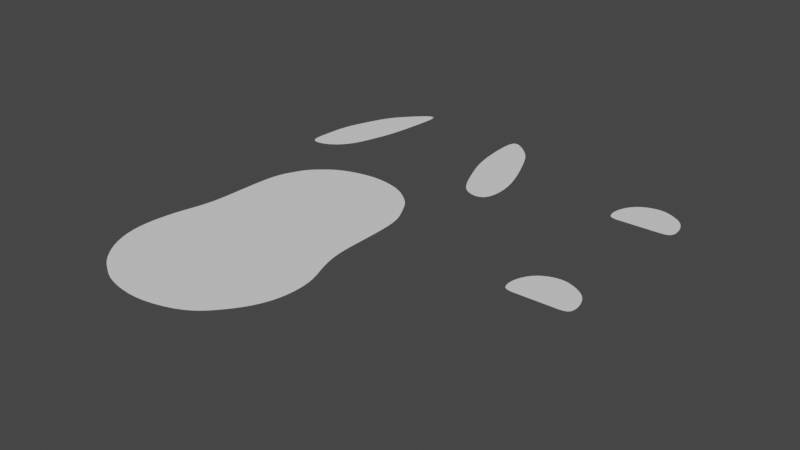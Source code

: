 # Source: pgn.blend  (saved by Blender 2.81.16; exported with 4.5.12 LTS)
import bpy
from mathutils import Matrix  # noqa: F401  (used for matrix-valued properties, if any)

bpy.ops.wm.read_factory_settings(use_empty=True)
scene = bpy.context.scene
scene.name = 'Scene'

# ---- collections
col_collection = bpy.data.collections.new('Collection'); scene.collection.children.link(col_collection)

# ---- world
world_world = bpy.data.worlds.new('World'); scene.world = world_world
world_world.use_nodes = True; world_world.node_tree.nodes.clear()
_N = world_world.node_tree.nodes; _L = world_world.node_tree.links
n0 = _N.new('ShaderNodeOutputWorld'); n0.name = 'World Output'; n0.location = (300, 300)
n1 = _N.new('ShaderNodeBackground'); n1.name = 'Background'; n1.location = (10, 300)
n1.inputs[0].default_value = (0.05088, 0.05088, 0.05088, 1.0)
_L.new(n1.outputs[0], n0.inputs[0])
n0.is_active_output = True
world_world.color = (0.05088, 0.05088, 0.05088)
world_world.use_sun_shadow = False
world_world.sun_shadow_jitter_overblur = 0.0

# ---- meshes
me_plane = bpy.data.meshes.new('Plane')
me_plane.from_pydata([(-2.253, 0.6997, 0.0), (-2.059, 0.8185, 0.0), (-2.145, 1.189, 0.0), (-1.955, 1.385, 0.0), (-2.238, 0.9519, 0.0), (-1.992, 1.036, 0.0), (-2.13, 0.7298, 0.0), (-2.058, 1.284, 0.0), (-2.133, 0.9904, 0.0), (-1.973, 1.216, 0.0), (-2.19, 1.074, 0.0), (-2.105, 1.14, 0.0), (-2.247, 0.8035, 0.0), (-2.032, 0.9078, 0.0), (-2.154, 0.85, 0.0), (-1.355, 0.7904, 0.0), (-1.195, 0.7076, 0.0), (-1.473, 1.357, 0.0), (-1.317, 1.225, 0.0), (-1.446, 1.019, 0.0), (-1.222, 1.002, 0.0), (-1.304, 0.723, 0.0), (-1.382, 1.291, 0.0), (-1.301, 0.9919, 0.0), (-1.402, 0.9027, 0.0), (-1.18, 0.8567, 0.0), (-1.287, 0.8517, 0.0), (-1.267, 1.11, 0.0), (-1.467, 1.169, 0.0), (-1.345, 1.128, 0.0), (-0.6962, 0.9142, 0.0), (-0.3942, 0.9237, 0.0), (-0.6646, 1.062, 0.0), (-0.4228, 1.058, 0.0), (-0.5373, 0.9189, 0.0), (-0.5422, 1.122, 0.0), (-0.6974, 0.9965, 0.0), (-0.3967, 0.9998, 0.0), (-0.5392, 0.9981, 0.0), (-0.6207, 1.098, 0.0), (-0.6326, 0.9161, 0.0), (-0.6341, 0.9971, 0.0), (-0.4578, 0.9213, 0.0), (-0.4698, 1.092, 0.0), (-0.46, 0.9989, 0.0), (-0.6962, 0.1324, 0.0), (-0.3942, 0.1419, 0.0), (-0.6646, 0.2798, 0.0), (-0.4228, 0.2765, 0.0), (-0.5373, 0.1372, 0.0), (-0.5422, 0.3399, 0.0), (-0.6974, 0.2147, 0.0), (-0.3967, 0.218, 0.0), (-0.5392, 0.2164, 0.0), (-0.6207, 0.3165, 0.0), (-0.6326, 0.1343, 0.0), (-0.6341, 0.2154, 0.0), (-0.4578, 0.1395, 0.0), (-0.4698, 0.3098, 0.0), (-0.46, 0.2172, 0.0), (-2.026, -0.6909, 0.0), (-1.442, -0.7099, 0.0), (-2.017, 0.4474, 0.0), (-1.44, 0.4702, 0.0), (-2.098, -0.08739, 0.0), (-1.354, -0.08542, 0.0), (-1.702, -0.8087, 0.0), (-1.715, 0.5936, 0.0), (-1.709, -0.08641, 0.0), (-1.896, 0.5473, 0.0), (-1.889, -0.08679, 0.0), (-1.883, -0.7783, 0.0), (-1.537, -0.7631, 0.0), (-1.554, 0.5563, 0.0), (-1.544, -0.08605, 0.0), (-2.159, -0.4594, 0.0), (-1.279, -0.4584, 0.0), (-1.705, -0.4589, 0.0), (-1.886, -0.4591, 0.0), (-1.54, -0.4587, 0.0), (-2.108, -0.5923, 0.0), (-1.338, -0.5918, 0.0), (-1.704, -0.6452, 0.0), (-1.884, -0.6453, 0.0), (-1.539, -0.6451, 0.0), (-1.354, 0.3044, 0.0), (-2.086, 0.3015, 0.0), (-1.712, 0.2612, 0.0), (-1.893, 0.2606, 0.0), (-1.547, 0.2617, 0.0), (-1.319, -0.1998, 0.0), (-1.708, -0.1854, 0.0), (-1.888, -0.1858, 0.0), (-1.543, -0.1851, 0.0), (-2.131, -0.2015, 0.0), (-2.153, -0.3115, 0.0), (-1.276, -0.2987, 0.0), (-1.707, -0.288, 0.0), (-1.888, -0.2883, 0.0), (-1.542, -0.2878, 0.0), (-2.092, 0.1071, 0.0), (-1.354, 0.1095, 0.0), (-1.71, 0.0874, 0.0), (-1.891, 0.08692, 0.0), (-1.545, 0.08783, 0.0), (-2.093, 0.04813, 0.0), (-1.354, 0.05042, 0.0), (-1.71, 0.03472, 0.0), (-1.89, 0.03427, 0.0), (-1.545, 0.03513, 0.0), (-1.956, 0.4973, 0.0), (-1.993, -0.08709, 0.0), (-1.954, -0.7346, 0.0), (-2.022, -0.4593, 0.0), (-1.996, -0.6188, 0.0), (-1.989, 0.2811, 0.0), (-2.01, -0.1936, 0.0), (-2.02, -0.2999, 0.0), (-1.991, 0.097, 0.0), (-1.992, 0.0412, 0.0), (-1.49, -0.7365, 0.0), (-1.497, 0.5132, 0.0), (-1.449, -0.08574, 0.0), (-1.409, -0.4586, 0.0), (-1.438, -0.6184, 0.0), (-1.45, 0.2831, 0.0), (-1.431, -0.1924, 0.0), (-1.409, -0.2932, 0.0), (-1.45, 0.09866, 0.0), (-1.449, 0.04277, 0.0), (-1.397, 0.3873, 0.0), (-1.714, 0.4274, 0.0), (-1.894, 0.404, 0.0), (-1.55, 0.409, 0.0), (-2.051, 0.3745, 0.0), (-1.973, 0.3892, 0.0), (-1.474, 0.3982, 0.0)], [], [(11, 9, 3, 7), (14, 13, 5, 8), (12, 14, 8, 4), (10, 11, 7, 2), (4, 8, 11, 10), (8, 5, 9, 11), (0, 6, 14, 12), (6, 1, 13, 14), (29, 27, 18, 22), (26, 25, 20, 23), (24, 26, 23, 19), (28, 29, 22, 17), (15, 21, 26, 24), (21, 16, 25, 26), (19, 23, 29, 28), (23, 20, 27, 29), (44, 37, 33, 43), (41, 38, 35, 39), (40, 34, 38, 41), (42, 31, 37, 44), (30, 40, 41, 36), (36, 41, 39, 32), (34, 42, 44, 38), (38, 44, 43, 35), (59, 52, 48, 58), (56, 53, 50, 54), (55, 49, 53, 56), (57, 46, 52, 59), (45, 55, 56, 51), (51, 56, 54, 47), (49, 57, 59, 53), (53, 59, 58, 50), (136, 130, 63, 121), (126, 90, 65, 122), (92, 91, 68, 70), (132, 131, 67, 69), (135, 132, 69, 110), (116, 92, 70, 111), (91, 93, 74, 68), (131, 133, 73, 67), (82, 84, 79, 77), (114, 83, 78, 113), (83, 82, 77, 78), (124, 81, 76, 123), (120, 61, 81, 124), (71, 66, 82, 83), (112, 71, 83, 114), (66, 72, 84, 82), (102, 104, 89, 87), (118, 103, 88, 115), (103, 102, 87, 88), (128, 101, 85, 125), (97, 99, 93, 91), (117, 98, 92, 116), (98, 97, 91, 92), (127, 96, 90, 126), (123, 76, 96, 127), (78, 77, 97, 98), (113, 78, 98, 117), (77, 79, 99, 97), (129, 106, 101, 128), (108, 107, 102, 103), (119, 108, 103, 118), (107, 109, 104, 102), (68, 74, 109, 107), (111, 70, 108, 119), (70, 68, 107, 108), (122, 65, 106, 129), (64, 111, 119, 105), (105, 119, 118, 100), (75, 113, 117, 95), (95, 117, 116, 94), (100, 118, 115, 86), (60, 112, 114, 80), (80, 114, 113, 75), (94, 116, 111, 64), (134, 135, 110, 62), (74, 122, 129, 109), (109, 129, 128, 104), (79, 123, 127, 99), (99, 127, 126, 93), (104, 128, 125, 89), (72, 120, 124, 84), (84, 124, 123, 79), (93, 126, 122, 74), (133, 136, 121, 73), (89, 125, 136, 133), (86, 115, 135, 134), (87, 89, 133, 131), (115, 88, 132, 135), (88, 87, 131, 132), (125, 85, 130, 136)])
_uv = me_plane.uv_layers.new(name='UVMap')
_uv.uv.foreach_set('vector', [0.4439, 0.75, 0.878, 0.75, 0.878, 1.0, 0.4439, 1.0, 0.4439, 0.1991, 0.878, 0.1991, 0.878, 0.4839, 0.4439, 0.4839, 0.0, 0.1991, 0.4439, 0.1991, 0.4439, 0.4839, 0.0, 0.4839, 0.0, 0.75, 0.4439, 0.75, 0.4439, 1.0, 0.0, 1.0, 0.0, 0.4839, 0.4439, 0.4839, 0.4439, 0.75, 0.0, 0.75, 0.4439, 0.4839, 0.878, 0.4839, 0.878, 0.75, 0.4439, 0.75, 0.0, 0.0, 0.4439, 0.0, 0.4439, 0.1991, 0.0, 0.1991, 0.4439, 0.0, 0.878, 0.0, 0.878, 0.1991, 0.4439, 0.1991, 0.4589, 0.75, 1.0, 0.75, 1.0, 1.0, 0.4589, 1.0, 0.4589, 0.25, 1.0, 0.25, 1.0, 0.5, 0.4589, 0.5, 0.0, 0.25, 0.4589, 0.25, 0.4589, 0.5, 0.0, 0.5, 0.0, 0.75, 0.4589, 0.75, 0.4589, 1.0, 0.0, 1.0, 0.0, 0.0, 0.4589, 0.0, 0.4589, 0.25, 0.0, 0.25, 0.4589, 0.0, 1.0, 0.0, 1.0, 0.25, 0.4589, 0.25, 0.0, 0.5, 0.4589, 0.5, 0.4589, 0.75, 0.0, 0.75, 0.4589, 0.5, 1.0, 0.5, 1.0, 0.75, 0.4589, 0.75, 0.75, 0.3907, 1.0, 0.3907, 1.0, 1.0, 0.75, 1.0, 0.2, 0.3907, 0.5, 0.3907, 0.5, 1.0, 0.2, 1.0, 0.2, 0.0, 0.5, 0.0, 0.5, 0.3907, 0.2, 0.3907, 0.75, 0.0, 1.0, 0.0, 1.0, 0.3907, 0.75, 0.3907, 0.0, 0.0, 0.2, 0.0, 0.2, 0.3907, 0.0, 0.3907, 0.0, 0.3907, 0.2, 0.3907, 0.2, 1.0, 0.0, 1.0, 0.5, 0.0, 0.75, 0.0, 0.75, 0.3907, 0.5, 0.3907, 0.5, 0.3907, 0.75, 0.3907, 0.75, 1.0, 0.5, 1.0, 0.75, 0.3907, 1.0, 0.3907, 1.0, 1.0, 0.75, 1.0, 0.2, 0.3907, 0.5, 0.3907, 0.5, 1.0, 0.2, 1.0, 0.2, 0.0, 0.5, 0.0, 0.5, 0.3907, 0.2, 0.3907, 0.75, 0.0, 1.0, 0.0, 1.0, 0.3907, 0.75, 0.3907, 0.0, 0.0, 0.2, 0.0, 0.2, 0.3907, 0.0, 0.3907, 0.0, 0.3907, 0.2, 0.3907, 0.2, 1.0, 0.0, 1.0, 0.5, 0.0, 0.75, 0.0, 0.75, 0.3907, 0.5, 0.3907, 0.5, 0.3907, 0.75, 0.3907, 0.75, 1.0, 0.5, 1.0, 0.8396, 0.8793, 1.0, 0.8793, 1.0, 1.0, 0.8396, 1.0, 0.8396, 0.4485, 1.0, 0.4485, 1.0, 0.5173, 0.8396, 0.5173, 0.3042, 0.4485, 0.5, 0.4485, 0.5, 0.5173, 0.3042, 0.5173, 0.3042, 0.8793, 0.5, 0.8793, 0.5, 1.0, 0.3042, 1.0, 0.1521, 0.8793, 0.3042, 0.8793, 0.3042, 1.0, 0.1521, 1.0, 0.1521, 0.4485, 0.3042, 0.4485, 0.3042, 0.5173, 0.1521, 0.5173, 0.5, 0.4485, 0.6792, 0.4485, 0.6792, 0.5173, 0.5, 0.5173, 0.5, 0.8793, 0.6792, 0.8793, 0.6792, 1.0, 0.5, 1.0, 0.5, 0.1293, 0.6792, 0.1293, 0.6792, 0.2586, 0.5, 0.2586, 0.1521, 0.1293, 0.3042, 0.1293, 0.3042, 0.2586, 0.1521, 0.2586, 0.3042, 0.1293, 0.5, 0.1293, 0.5, 0.2586, 0.3042, 0.2586, 0.8396, 0.1293, 1.0, 0.1293, 1.0, 0.2586, 0.8396, 0.2586, 0.8396, 0.0, 1.0, 0.0, 1.0, 0.1293, 0.8396, 0.1293, 0.3042, 0.0, 0.5, 0.0, 0.5, 0.1293, 0.3042, 0.1293, 0.1521, 0.0, 0.3042, 0.0, 0.3042, 0.1293, 0.1521, 0.1293, 0.5, 0.0, 0.6792, 0.0, 0.6792, 0.1293, 0.5, 0.1293, 0.5, 0.638, 0.6792, 0.638, 0.6792, 0.7586, 0.5, 0.7586, 0.1521, 0.638, 0.3042, 0.638, 0.3042, 0.7586, 0.1521, 0.7586, 0.3042, 0.638, 0.5, 0.638, 0.5, 0.7586, 0.3042, 0.7586, 0.8396, 0.638, 1.0, 0.638, 1.0, 0.7586, 0.8396, 0.7586, 0.5, 0.3773, 0.6792, 0.3773, 0.6792, 0.4485, 0.5, 0.4485, 0.1521, 0.3773, 0.3042, 0.3773, 0.3042, 0.4485, 0.1521, 0.4485, 0.3042, 0.3773, 0.5, 0.3773, 0.5, 0.4485, 0.3042, 0.4485, 0.8396, 0.3773, 1.0, 0.3773, 1.0, 0.4485, 0.8396, 0.4485, 0.8396, 0.2586, 1.0, 0.2586, 1.0, 0.3773, 0.8396, 0.3773, 0.3042, 0.2586, 0.5, 0.2586, 0.5, 0.3773, 0.3042, 0.3773, 0.1521, 0.2586, 0.3042, 0.2586, 0.3042, 0.3773, 0.1521, 0.3773, 0.5, 0.2586, 0.6792, 0.2586, 0.6792, 0.3773, 0.5, 0.3773, 0.8396, 0.6014, 1.0, 0.6014, 1.0, 0.638, 0.8396, 0.638, 0.3042, 0.6014, 0.5, 0.6014, 0.5, 0.638, 0.3042, 0.638, 0.1521, 0.6014, 0.3042, 0.6014, 0.3042, 0.638, 0.1521, 0.638, 0.5, 0.6014, 0.6792, 0.6014, 0.6792, 0.638, 0.5, 0.638, 0.5, 0.5173, 0.6792, 0.5173, 0.6792, 0.6014, 0.5, 0.6014, 0.1521, 0.5173, 0.3042, 0.5173, 0.3042, 0.6014, 0.1521, 0.6014, 0.3042, 0.5173, 0.5, 0.5173, 0.5, 0.6014, 0.3042, 0.6014, 0.8396, 0.5173, 1.0, 0.5173, 1.0, 0.6014, 0.8396, 0.6014, 0.0, 0.5173, 0.1521, 0.5173, 0.1521, 0.6014, 0.0, 0.6014, 0.0, 0.6014, 0.1521, 0.6014, 0.1521, 0.638, 0.0, 0.638, 0.0, 0.2586, 0.1521, 0.2586, 0.1521, 0.3773, 0.0, 0.3773, 0.0, 0.3773, 0.1521, 0.3773, 0.1521, 0.4485, 0.0, 0.4485, 0.0, 0.638, 0.1521, 0.638, 0.1521, 0.7586, 0.0, 0.7586, 0.0, 0.0, 0.1521, 0.0, 0.1521, 0.1293, 0.0, 0.1293, 0.0, 0.1293, 0.1521, 0.1293, 0.1521, 0.2586, 0.0, 0.2586, 0.0, 0.4485, 0.1521, 0.4485, 0.1521, 0.5173, 0.0, 0.5173, 0.0, 0.8793, 0.1521, 0.8793, 0.1521, 1.0, 0.0, 1.0, 0.6792, 0.5173, 0.8396, 0.5173, 0.8396, 0.6014, 0.6792, 0.6014, 0.6792, 0.6014, 0.8396, 0.6014, 0.8396, 0.638, 0.6792, 0.638, 0.6792, 0.2586, 0.8396, 0.2586, 0.8396, 0.3773, 0.6792, 0.3773, 0.6792, 0.3773, 0.8396, 0.3773, 0.8396, 0.4485, 0.6792, 0.4485, 0.6792, 0.638, 0.8396, 0.638, 0.8396, 0.7586, 0.6792, 0.7586, 0.6792, 0.0, 0.8396, 0.0, 0.8396, 0.1293, 0.6792, 0.1293, 0.6792, 0.1293, 0.8396, 0.1293, 0.8396, 0.2586, 0.6792, 0.2586, 0.6792, 0.4485, 0.8396, 0.4485, 0.8396, 0.5173, 0.6792, 0.5173, 0.6792, 0.8793, 0.8396, 0.8793, 0.8396, 1.0, 0.6792, 1.0, 0.6792, 0.7586, 0.8396, 0.7586, 0.8396, 0.8793, 0.6792, 0.8793, 0.0, 0.7586, 0.1521, 0.7586, 0.1521, 0.8793, 0.0, 0.8793, 0.5, 0.7586, 0.6792, 0.7586, 0.6792, 0.8793, 0.5, 0.8793, 0.1521, 0.7586, 0.3042, 0.7586, 0.3042, 0.8793, 0.1521, 0.8793, 0.3042, 0.7586, 0.5, 0.7586, 0.5, 0.8793, 0.3042, 0.8793, 0.8396, 0.7586, 1.0, 0.7586, 1.0, 0.8793, 0.8396, 0.8793])
me_plane.use_remesh_fix_poles = True
me_plane.use_remesh_preserve_attributes = False
me_plane.use_mirror_vertex_groups = False
me_plane.update()

# ---- objects
ob_plane = bpy.data.objects.new('Plane', me_plane)

# ---- transforms, parenting, visibility, modifiers, constraints
ob_plane.location = (0.0, 0.0, 0.0)
ob_plane.display_type = 'WIRE'
ob_plane.lineart.crease_threshold = 0.0
_m = ob_plane.modifiers.new('Subdivision', 'SUBSURF')
_m.uv_smooth = 'PRESERVE_CORNERS'
_m.show_only_control_edges = False

# ---- collection membership
col_collection.objects.link(ob_plane)

# ---- scene / render settings (as saved in the file)
scene.frame_start = 1; scene.frame_end = 250; scene.frame_set(1)
scene.render.engine = 'BLENDER_EEVEE_NEXT'
scene.cycles.use_denoising = False
scene.cycles.samples = 128
scene.cycles.sampling_pattern = 'TABULATED_SOBOL'
scene.cycles.use_adaptive_sampling = False
scene.cycles.use_light_tree = False
scene.view_settings.view_transform = 'Filmic'
bpy.context.view_layer.update()

# ---- added for rendering (the .blend has no active camera and no usable light): camera, sun
cam_auto = bpy.data.cameras.new('AutoCamera')
cam_auto.lens = 50.0
cam_auto.sensor_width = 36.0
cam_auto.clip_end = 1000.0
ob_auto_camera = bpy.data.objects.new('AutoCamera', cam_auto)
scene.collection.objects.link(ob_auto_camera)
ob_auto_camera.location = (1.3368, -2.9044, 2.12843)
ob_auto_camera.rotation_euler = (1.09748, -7.21219e-08, 0.694738)
scene.camera = ob_auto_camera
light_auto_sun = bpy.data.lights.new('AutoSun', 'SUN')
light_auto_sun.energy = 3.0
light_auto_sun.angle = 0.0523599
ob_auto_sun = bpy.data.objects.new('AutoSun', light_auto_sun)
scene.collection.objects.link(ob_auto_sun)
ob_auto_sun.rotation_euler = (0.872665, 0.174533, 0.523599)
bpy.context.view_layer.update()
